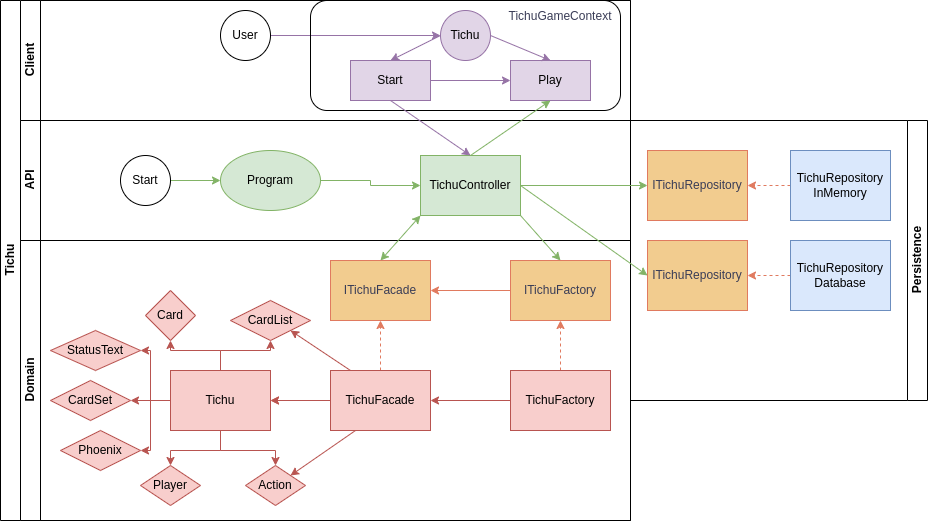

The diagram above was exported from draw.io. Its source (the exported page's mxGraphModel, read from the mxfile embedded in the PNG):
<mxGraphModel dx="1124" dy="686" grid="1" gridSize="10" guides="1" tooltips="1" connect="1" arrows="1" fold="1" page="1" pageScale="1" pageWidth="827" pageHeight="1169" math="0" shadow="0">
  <root>
    <mxCell id="0" />
    <mxCell id="1" parent="0" />
    <mxCell id="dNxyNK7c78bLwvsdeMH5-19" value="Tichu" style="swimlane;html=1;childLayout=stackLayout;resizeParent=1;resizeParentMax=0;horizontal=0;startSize=20;horizontalStack=0;labelBackgroundColor=none;" parent="1" vertex="1">
      <mxGeometry x="80" y="120" width="630" height="520" as="geometry" />
    </mxCell>
    <mxCell id="khhEruNgKsWIG0CHK6jg-39" value="Client" style="swimlane;html=1;startSize=20;horizontal=0;labelBackgroundColor=none;" vertex="1" parent="dNxyNK7c78bLwvsdeMH5-19">
      <mxGeometry x="20" width="610" height="120" as="geometry" />
    </mxCell>
    <mxCell id="khhEruNgKsWIG0CHK6jg-54" value="" style="edgeStyle=orthogonalEdgeStyle;rounded=0;orthogonalLoop=1;jettySize=auto;html=1;strokeColor=#9673a6;fontColor=#393C56;fillColor=#e1d5e7;" edge="1" parent="khhEruNgKsWIG0CHK6jg-39" source="khhEruNgKsWIG0CHK6jg-41" target="khhEruNgKsWIG0CHK6jg-53">
      <mxGeometry relative="1" as="geometry" />
    </mxCell>
    <mxCell id="khhEruNgKsWIG0CHK6jg-41" value="Start" style="rounded=0;whiteSpace=wrap;html=1;fontFamily=Helvetica;fontSize=12;align=center;labelBackgroundColor=none;fillColor=#e1d5e7;strokeColor=#9673a6;" vertex="1" parent="khhEruNgKsWIG0CHK6jg-39">
      <mxGeometry x="330" y="60" width="80" height="40" as="geometry" />
    </mxCell>
    <mxCell id="khhEruNgKsWIG0CHK6jg-53" value="Play" style="rounded=0;whiteSpace=wrap;html=1;fontFamily=Helvetica;fontSize=12;align=center;labelBackgroundColor=none;fillColor=#e1d5e7;strokeColor=#9673a6;" vertex="1" parent="khhEruNgKsWIG0CHK6jg-39">
      <mxGeometry x="490" y="60" width="80" height="40" as="geometry" />
    </mxCell>
    <mxCell id="khhEruNgKsWIG0CHK6jg-57" value="Tichu" style="ellipse;whiteSpace=wrap;html=1;fillColor=#e1d5e7;strokeColor=#9673a6;rounded=0;labelBackgroundColor=none;" vertex="1" parent="khhEruNgKsWIG0CHK6jg-39">
      <mxGeometry x="420" y="10" width="50" height="50" as="geometry" />
    </mxCell>
    <mxCell id="khhEruNgKsWIG0CHK6jg-60" value="" style="endArrow=classic;html=1;rounded=0;strokeColor=#9673a6;fontColor=#393C56;fillColor=#e1d5e7;exitX=0;exitY=0.5;exitDx=0;exitDy=0;entryX=0.5;entryY=0;entryDx=0;entryDy=0;" edge="1" parent="khhEruNgKsWIG0CHK6jg-39" source="khhEruNgKsWIG0CHK6jg-57" target="khhEruNgKsWIG0CHK6jg-41">
      <mxGeometry width="50" height="50" relative="1" as="geometry">
        <mxPoint x="450" y="260" as="sourcePoint" />
        <mxPoint x="500" y="210" as="targetPoint" />
      </mxGeometry>
    </mxCell>
    <mxCell id="khhEruNgKsWIG0CHK6jg-62" value="" style="endArrow=classic;html=1;rounded=0;strokeColor=#9673a6;fontColor=#393C56;fillColor=#e1d5e7;exitX=1;exitY=0.5;exitDx=0;exitDy=0;entryX=0.5;entryY=0;entryDx=0;entryDy=0;" edge="1" parent="khhEruNgKsWIG0CHK6jg-39" source="khhEruNgKsWIG0CHK6jg-57" target="khhEruNgKsWIG0CHK6jg-53">
      <mxGeometry width="50" height="50" relative="1" as="geometry">
        <mxPoint x="450" y="260" as="sourcePoint" />
        <mxPoint x="500" y="210" as="targetPoint" />
      </mxGeometry>
    </mxCell>
    <mxCell id="khhEruNgKsWIG0CHK6jg-64" value="" style="edgeStyle=orthogonalEdgeStyle;rounded=0;orthogonalLoop=1;jettySize=auto;html=1;strokeColor=#9673a6;fontColor=#393C56;fillColor=#e1d5e7;entryX=0;entryY=0.5;entryDx=0;entryDy=0;" edge="1" parent="khhEruNgKsWIG0CHK6jg-39" source="khhEruNgKsWIG0CHK6jg-63" target="khhEruNgKsWIG0CHK6jg-57">
      <mxGeometry relative="1" as="geometry" />
    </mxCell>
    <mxCell id="khhEruNgKsWIG0CHK6jg-63" value="User" style="ellipse;whiteSpace=wrap;html=1;aspect=fixed;" vertex="1" parent="khhEruNgKsWIG0CHK6jg-39">
      <mxGeometry x="200" y="10" width="50" height="50" as="geometry" />
    </mxCell>
    <mxCell id="khhEruNgKsWIG0CHK6jg-66" value="" style="rounded=1;whiteSpace=wrap;html=1;fillColor=none;" vertex="1" parent="khhEruNgKsWIG0CHK6jg-39">
      <mxGeometry x="290" width="310" height="110" as="geometry" />
    </mxCell>
    <mxCell id="dNxyNK7c78bLwvsdeMH5-21" value="API" style="swimlane;html=1;startSize=20;horizontal=0;labelBackgroundColor=none;" parent="dNxyNK7c78bLwvsdeMH5-19" vertex="1">
      <mxGeometry x="20" y="120" width="610" height="120" as="geometry" />
    </mxCell>
    <mxCell id="dNxyNK7c78bLwvsdeMH5-26" value="TichuController" style="rounded=0;whiteSpace=wrap;html=1;fontFamily=Helvetica;fontSize=12;align=center;labelBackgroundColor=none;fillColor=#d5e8d4;strokeColor=#82b366;" parent="dNxyNK7c78bLwvsdeMH5-21" vertex="1">
      <mxGeometry x="400" y="35" width="100" height="60" as="geometry" />
    </mxCell>
    <mxCell id="khhEruNgKsWIG0CHK6jg-32" value="" style="edgeStyle=orthogonalEdgeStyle;rounded=0;orthogonalLoop=1;jettySize=auto;html=1;strokeColor=#82b366;fontColor=#393C56;fillColor=#d5e8d4;" edge="1" parent="dNxyNK7c78bLwvsdeMH5-21" source="khhEruNgKsWIG0CHK6jg-33" target="dNxyNK7c78bLwvsdeMH5-26">
      <mxGeometry relative="1" as="geometry">
        <mxPoint x="225" y="60" as="sourcePoint" />
      </mxGeometry>
    </mxCell>
    <mxCell id="khhEruNgKsWIG0CHK6jg-33" value="Program" style="ellipse;whiteSpace=wrap;html=1;strokeColor=#82b366;fillColor=#d5e8d4;" vertex="1" parent="dNxyNK7c78bLwvsdeMH5-21">
      <mxGeometry x="200" y="30" width="100" height="60" as="geometry" />
    </mxCell>
    <mxCell id="khhEruNgKsWIG0CHK6jg-36" value="" style="edgeStyle=orthogonalEdgeStyle;rounded=0;orthogonalLoop=1;jettySize=auto;html=1;strokeColor=#82b366;fontColor=#393C56;fillColor=#d5e8d4;" edge="1" parent="dNxyNK7c78bLwvsdeMH5-21" source="khhEruNgKsWIG0CHK6jg-34" target="khhEruNgKsWIG0CHK6jg-33">
      <mxGeometry relative="1" as="geometry" />
    </mxCell>
    <mxCell id="khhEruNgKsWIG0CHK6jg-34" value="Start" style="ellipse;whiteSpace=wrap;html=1;" vertex="1" parent="dNxyNK7c78bLwvsdeMH5-21">
      <mxGeometry x="100" y="35" width="50" height="50" as="geometry" />
    </mxCell>
    <mxCell id="khhEruNgKsWIG0CHK6jg-55" value="" style="endArrow=classic;html=1;rounded=0;strokeColor=#82b366;fontColor=#393C56;fillColor=#d5e8d4;entryX=0.5;entryY=1;entryDx=0;entryDy=0;" edge="1" parent="dNxyNK7c78bLwvsdeMH5-21" target="khhEruNgKsWIG0CHK6jg-53">
      <mxGeometry width="50" height="50" relative="1" as="geometry">
        <mxPoint x="450" y="35" as="sourcePoint" />
        <mxPoint x="500" y="-15" as="targetPoint" />
      </mxGeometry>
    </mxCell>
    <mxCell id="dNxyNK7c78bLwvsdeMH5-22" value="Domain" style="swimlane;html=1;startSize=20;horizontal=0;labelBackgroundColor=none;" parent="dNxyNK7c78bLwvsdeMH5-19" vertex="1">
      <mxGeometry x="20" y="240" width="610" height="280" as="geometry" />
    </mxCell>
    <mxCell id="dNxyNK7c78bLwvsdeMH5-34" value="ITichuFacade" style="rounded=0;whiteSpace=wrap;html=1;fontFamily=Helvetica;fontSize=12;fontColor=#393C56;align=center;labelBackgroundColor=none;fillColor=#F2CC8F;strokeColor=#E07A5F;" parent="dNxyNK7c78bLwvsdeMH5-22" vertex="1">
      <mxGeometry x="310" y="20" width="100" height="60" as="geometry" />
    </mxCell>
    <mxCell id="khhEruNgKsWIG0CHK6jg-5" value="" style="edgeStyle=orthogonalEdgeStyle;rounded=0;orthogonalLoop=1;jettySize=auto;html=1;strokeColor=#E07A5F;fontColor=#393C56;fillColor=#F2CC8F;" edge="1" parent="dNxyNK7c78bLwvsdeMH5-22" source="khhEruNgKsWIG0CHK6jg-2" target="khhEruNgKsWIG0CHK6jg-4">
      <mxGeometry relative="1" as="geometry" />
    </mxCell>
    <mxCell id="khhEruNgKsWIG0CHK6jg-10" value="" style="edgeStyle=orthogonalEdgeStyle;rounded=0;orthogonalLoop=1;jettySize=auto;html=1;strokeColor=#E07A5F;fontColor=#393C56;fillColor=#F2CC8F;dashed=1;" edge="1" parent="dNxyNK7c78bLwvsdeMH5-22" source="khhEruNgKsWIG0CHK6jg-2" target="dNxyNK7c78bLwvsdeMH5-34">
      <mxGeometry relative="1" as="geometry" />
    </mxCell>
    <mxCell id="khhEruNgKsWIG0CHK6jg-13" value="" style="edgeStyle=orthogonalEdgeStyle;rounded=0;orthogonalLoop=1;jettySize=auto;html=1;strokeColor=#b85450;fontColor=#393C56;fillColor=#f8cecc;" edge="1" parent="dNxyNK7c78bLwvsdeMH5-22" source="khhEruNgKsWIG0CHK6jg-2" target="khhEruNgKsWIG0CHK6jg-4">
      <mxGeometry relative="1" as="geometry" />
    </mxCell>
    <mxCell id="khhEruNgKsWIG0CHK6jg-2" value="TichuFacade" style="rounded=0;whiteSpace=wrap;html=1;fontFamily=Helvetica;fontSize=12;align=center;labelBackgroundColor=none;fillColor=#f8cecc;strokeColor=#b85450;" vertex="1" parent="dNxyNK7c78bLwvsdeMH5-22">
      <mxGeometry x="310" y="130" width="100" height="60" as="geometry" />
    </mxCell>
    <mxCell id="khhEruNgKsWIG0CHK6jg-15" value="" style="edgeStyle=orthogonalEdgeStyle;rounded=0;orthogonalLoop=1;jettySize=auto;html=1;strokeColor=#b85450;fontColor=#393C56;fillColor=#f8cecc;" edge="1" parent="dNxyNK7c78bLwvsdeMH5-22" source="khhEruNgKsWIG0CHK6jg-4" target="khhEruNgKsWIG0CHK6jg-14">
      <mxGeometry relative="1" as="geometry" />
    </mxCell>
    <mxCell id="khhEruNgKsWIG0CHK6jg-17" value="" style="edgeStyle=orthogonalEdgeStyle;rounded=0;orthogonalLoop=1;jettySize=auto;html=1;strokeColor=#b85450;fontColor=#393C56;fillColor=#f8cecc;" edge="1" parent="dNxyNK7c78bLwvsdeMH5-22" source="khhEruNgKsWIG0CHK6jg-4" target="khhEruNgKsWIG0CHK6jg-16">
      <mxGeometry relative="1" as="geometry" />
    </mxCell>
    <mxCell id="khhEruNgKsWIG0CHK6jg-21" value="" style="edgeStyle=orthogonalEdgeStyle;rounded=0;orthogonalLoop=1;jettySize=auto;html=1;strokeColor=#b85450;fontColor=#393C56;fillColor=#f8cecc;" edge="1" parent="dNxyNK7c78bLwvsdeMH5-22" source="khhEruNgKsWIG0CHK6jg-4" target="khhEruNgKsWIG0CHK6jg-20">
      <mxGeometry relative="1" as="geometry" />
    </mxCell>
    <mxCell id="khhEruNgKsWIG0CHK6jg-27" value="" style="edgeStyle=orthogonalEdgeStyle;rounded=0;orthogonalLoop=1;jettySize=auto;html=1;strokeColor=#b85450;fontColor=#393C56;fillColor=#f8cecc;" edge="1" parent="dNxyNK7c78bLwvsdeMH5-22" source="khhEruNgKsWIG0CHK6jg-4" target="khhEruNgKsWIG0CHK6jg-26">
      <mxGeometry relative="1" as="geometry" />
    </mxCell>
    <mxCell id="khhEruNgKsWIG0CHK6jg-4" value="Tichu" style="rounded=0;whiteSpace=wrap;html=1;fontFamily=Helvetica;fontSize=12;align=center;labelBackgroundColor=none;fillColor=#f8cecc;strokeColor=#b85450;" vertex="1" parent="dNxyNK7c78bLwvsdeMH5-22">
      <mxGeometry x="150" y="130" width="100" height="60" as="geometry" />
    </mxCell>
    <mxCell id="khhEruNgKsWIG0CHK6jg-8" value="" style="edgeStyle=orthogonalEdgeStyle;rounded=0;orthogonalLoop=1;jettySize=auto;html=1;strokeColor=#E07A5F;fontColor=#393C56;fillColor=#F2CC8F;" edge="1" parent="dNxyNK7c78bLwvsdeMH5-22" source="khhEruNgKsWIG0CHK6jg-6" target="dNxyNK7c78bLwvsdeMH5-34">
      <mxGeometry relative="1" as="geometry" />
    </mxCell>
    <mxCell id="khhEruNgKsWIG0CHK6jg-6" value="ITichuFactory" style="rounded=0;whiteSpace=wrap;html=1;fontFamily=Helvetica;fontSize=12;fontColor=#393C56;align=center;labelBackgroundColor=none;fillColor=#F2CC8F;strokeColor=#E07A5F;" vertex="1" parent="dNxyNK7c78bLwvsdeMH5-22">
      <mxGeometry x="490" y="20" width="100" height="60" as="geometry" />
    </mxCell>
    <mxCell id="khhEruNgKsWIG0CHK6jg-11" value="" style="edgeStyle=orthogonalEdgeStyle;rounded=0;orthogonalLoop=1;jettySize=auto;html=1;strokeColor=#E07A5F;fontColor=#393C56;fillColor=#F2CC8F;dashed=1;" edge="1" parent="dNxyNK7c78bLwvsdeMH5-22" source="khhEruNgKsWIG0CHK6jg-9" target="khhEruNgKsWIG0CHK6jg-6">
      <mxGeometry relative="1" as="geometry" />
    </mxCell>
    <mxCell id="khhEruNgKsWIG0CHK6jg-12" value="" style="edgeStyle=orthogonalEdgeStyle;rounded=0;orthogonalLoop=1;jettySize=auto;html=1;strokeColor=#b85450;fontColor=#393C56;fillColor=#f8cecc;" edge="1" parent="dNxyNK7c78bLwvsdeMH5-22" source="khhEruNgKsWIG0CHK6jg-9" target="khhEruNgKsWIG0CHK6jg-2">
      <mxGeometry relative="1" as="geometry" />
    </mxCell>
    <mxCell id="khhEruNgKsWIG0CHK6jg-9" value="TichuFactory" style="rounded=0;whiteSpace=wrap;html=1;fontFamily=Helvetica;fontSize=12;align=center;labelBackgroundColor=none;fillColor=#f8cecc;strokeColor=#b85450;" vertex="1" parent="dNxyNK7c78bLwvsdeMH5-22">
      <mxGeometry x="490" y="130" width="100" height="60" as="geometry" />
    </mxCell>
    <mxCell id="khhEruNgKsWIG0CHK6jg-14" value="Card" style="rhombus;whiteSpace=wrap;html=1;fillColor=#f8cecc;strokeColor=#b85450;rounded=0;labelBackgroundColor=none;" vertex="1" parent="dNxyNK7c78bLwvsdeMH5-22">
      <mxGeometry x="125" y="50" width="50" height="50" as="geometry" />
    </mxCell>
    <mxCell id="khhEruNgKsWIG0CHK6jg-16" value="CardList" style="rhombus;whiteSpace=wrap;html=1;fillColor=#f8cecc;strokeColor=#b85450;rounded=0;labelBackgroundColor=none;" vertex="1" parent="dNxyNK7c78bLwvsdeMH5-22">
      <mxGeometry x="210" y="60" width="80" height="40" as="geometry" />
    </mxCell>
    <mxCell id="khhEruNgKsWIG0CHK6jg-18" value="" style="endArrow=classic;html=1;rounded=0;strokeColor=#b85450;fontColor=#393C56;fillColor=#f8cecc;entryX=1;entryY=1;entryDx=0;entryDy=0;" edge="1" parent="dNxyNK7c78bLwvsdeMH5-22" target="khhEruNgKsWIG0CHK6jg-16">
      <mxGeometry width="50" height="50" relative="1" as="geometry">
        <mxPoint x="330" y="130" as="sourcePoint" />
        <mxPoint x="380" y="80" as="targetPoint" />
      </mxGeometry>
    </mxCell>
    <mxCell id="khhEruNgKsWIG0CHK6jg-20" value="Action" style="rhombus;whiteSpace=wrap;html=1;fillColor=#f8cecc;strokeColor=#b85450;rounded=0;labelBackgroundColor=none;" vertex="1" parent="dNxyNK7c78bLwvsdeMH5-22">
      <mxGeometry x="225" y="225" width="60" height="40" as="geometry" />
    </mxCell>
    <mxCell id="khhEruNgKsWIG0CHK6jg-22" value="" style="endArrow=classic;html=1;rounded=0;strokeColor=#b85450;fontColor=#393C56;fillColor=#f8cecc;exitX=0.25;exitY=1;exitDx=0;exitDy=0;entryX=1;entryY=0;entryDx=0;entryDy=0;" edge="1" parent="dNxyNK7c78bLwvsdeMH5-22" source="khhEruNgKsWIG0CHK6jg-2" target="khhEruNgKsWIG0CHK6jg-20">
      <mxGeometry width="50" height="50" relative="1" as="geometry">
        <mxPoint x="290" y="140" as="sourcePoint" />
        <mxPoint x="340" y="90" as="targetPoint" />
      </mxGeometry>
    </mxCell>
    <mxCell id="khhEruNgKsWIG0CHK6jg-23" value="Player" style="rhombus;whiteSpace=wrap;html=1;fillColor=#f8cecc;strokeColor=#b85450;rounded=0;labelBackgroundColor=none;" vertex="1" parent="dNxyNK7c78bLwvsdeMH5-22">
      <mxGeometry x="120" y="225" width="60" height="40" as="geometry" />
    </mxCell>
    <mxCell id="khhEruNgKsWIG0CHK6jg-25" value="" style="endArrow=classic;html=1;rounded=0;strokeColor=#b85450;fontColor=#393C56;fillColor=#f8cecc;exitX=0.5;exitY=1;exitDx=0;exitDy=0;entryX=0.5;entryY=0;entryDx=0;entryDy=0;" edge="1" parent="dNxyNK7c78bLwvsdeMH5-22" source="khhEruNgKsWIG0CHK6jg-4" target="khhEruNgKsWIG0CHK6jg-23">
      <mxGeometry width="50" height="50" relative="1" as="geometry">
        <mxPoint x="290" y="140" as="sourcePoint" />
        <mxPoint x="340" y="90" as="targetPoint" />
        <Array as="points">
          <mxPoint x="200" y="210" />
          <mxPoint x="150" y="210" />
        </Array>
      </mxGeometry>
    </mxCell>
    <mxCell id="khhEruNgKsWIG0CHK6jg-26" value="Phoenix" style="rhombus;whiteSpace=wrap;html=1;fillColor=#f8cecc;strokeColor=#b85450;rounded=0;labelBackgroundColor=none;" vertex="1" parent="dNxyNK7c78bLwvsdeMH5-22">
      <mxGeometry x="40" y="190" width="80" height="40" as="geometry" />
    </mxCell>
    <mxCell id="khhEruNgKsWIG0CHK6jg-28" value="" style="edgeStyle=orthogonalEdgeStyle;rounded=0;orthogonalLoop=1;jettySize=auto;html=1;strokeColor=#b85450;fontColor=#393C56;fillColor=#f8cecc;exitX=0;exitY=0.5;exitDx=0;exitDy=0;" edge="1" parent="dNxyNK7c78bLwvsdeMH5-22" target="khhEruNgKsWIG0CHK6jg-29" source="khhEruNgKsWIG0CHK6jg-4">
      <mxGeometry relative="1" as="geometry">
        <mxPoint x="135" y="105" as="sourcePoint" />
      </mxGeometry>
    </mxCell>
    <mxCell id="khhEruNgKsWIG0CHK6jg-29" value="CardSet" style="rhombus;whiteSpace=wrap;html=1;fillColor=#f8cecc;strokeColor=#b85450;rounded=0;labelBackgroundColor=none;" vertex="1" parent="dNxyNK7c78bLwvsdeMH5-22">
      <mxGeometry x="30" y="140" width="80" height="40" as="geometry" />
    </mxCell>
    <mxCell id="khhEruNgKsWIG0CHK6jg-30" value="" style="edgeStyle=orthogonalEdgeStyle;rounded=0;orthogonalLoop=1;jettySize=auto;html=1;strokeColor=#b85450;fontColor=#393C56;fillColor=#f8cecc;exitX=0;exitY=0.5;exitDx=0;exitDy=0;" edge="1" parent="dNxyNK7c78bLwvsdeMH5-22" target="khhEruNgKsWIG0CHK6jg-31" source="khhEruNgKsWIG0CHK6jg-4">
      <mxGeometry relative="1" as="geometry">
        <mxPoint x="150" y="110" as="sourcePoint" />
      </mxGeometry>
    </mxCell>
    <mxCell id="khhEruNgKsWIG0CHK6jg-31" value="StatusText" style="rhombus;whiteSpace=wrap;html=1;fillColor=#f8cecc;strokeColor=#b85450;rounded=0;labelBackgroundColor=none;" vertex="1" parent="dNxyNK7c78bLwvsdeMH5-22">
      <mxGeometry x="30" y="90" width="90" height="40" as="geometry" />
    </mxCell>
    <mxCell id="khhEruNgKsWIG0CHK6jg-43" value="" style="endArrow=classic;html=1;rounded=0;strokeColor=#82b366;fontColor=#393C56;fillColor=#d5e8d4;entryX=0.5;entryY=0;entryDx=0;entryDy=0;exitX=1;exitY=1;exitDx=0;exitDy=0;" edge="1" parent="dNxyNK7c78bLwvsdeMH5-19" source="dNxyNK7c78bLwvsdeMH5-26" target="khhEruNgKsWIG0CHK6jg-6">
      <mxGeometry width="50" height="50" relative="1" as="geometry">
        <mxPoint x="470" y="260" as="sourcePoint" />
        <mxPoint x="520" y="210" as="targetPoint" />
      </mxGeometry>
    </mxCell>
    <mxCell id="khhEruNgKsWIG0CHK6jg-38" value="" style="endArrow=classic;startArrow=classic;html=1;rounded=0;strokeColor=#82b366;fontColor=#393C56;fillColor=#d5e8d4;entryX=0;entryY=1;entryDx=0;entryDy=0;exitX=0.5;exitY=0;exitDx=0;exitDy=0;" edge="1" parent="dNxyNK7c78bLwvsdeMH5-19" source="dNxyNK7c78bLwvsdeMH5-34" target="dNxyNK7c78bLwvsdeMH5-26">
      <mxGeometry width="50" height="50" relative="1" as="geometry">
        <mxPoint x="330" y="260" as="sourcePoint" />
        <mxPoint x="380" y="210" as="targetPoint" />
      </mxGeometry>
    </mxCell>
    <mxCell id="khhEruNgKsWIG0CHK6jg-56" value="" style="endArrow=classic;html=1;rounded=0;strokeColor=#9673a6;fontColor=#393C56;fillColor=#e1d5e7;exitX=0.5;exitY=1;exitDx=0;exitDy=0;entryX=0.5;entryY=0;entryDx=0;entryDy=0;" edge="1" parent="dNxyNK7c78bLwvsdeMH5-19" source="khhEruNgKsWIG0CHK6jg-41" target="dNxyNK7c78bLwvsdeMH5-26">
      <mxGeometry width="50" height="50" relative="1" as="geometry">
        <mxPoint x="440" y="140" as="sourcePoint" />
        <mxPoint x="490" y="90" as="targetPoint" />
      </mxGeometry>
    </mxCell>
    <mxCell id="dNxyNK7c78bLwvsdeMH5-20" value="Persistence" style="swimlane;html=1;startSize=20;horizontal=0;labelBackgroundColor=none;direction=west;" parent="1" vertex="1">
      <mxGeometry x="710" y="240" width="297" height="280" as="geometry" />
    </mxCell>
    <mxCell id="dNxyNK7c78bLwvsdeMH5-30" value="ITichuRepository" style="rounded=0;whiteSpace=wrap;html=1;fontFamily=Helvetica;fontSize=12;align=center;labelBackgroundColor=none;fillColor=#F2CC8F;strokeColor=#E07A5F;verticalAlign=middle;fontColor=#393C56;" parent="dNxyNK7c78bLwvsdeMH5-20" vertex="1">
      <mxGeometry x="17" y="30" width="100" height="70" as="geometry" />
    </mxCell>
    <mxCell id="khhEruNgKsWIG0CHK6jg-45" value="ITichuRepository" style="rounded=0;whiteSpace=wrap;html=1;fontFamily=Helvetica;fontSize=12;align=center;labelBackgroundColor=none;fillColor=#F2CC8F;strokeColor=#E07A5F;verticalAlign=middle;fontColor=#393C56;" vertex="1" parent="dNxyNK7c78bLwvsdeMH5-20">
      <mxGeometry x="17" y="120" width="100" height="70" as="geometry" />
    </mxCell>
    <mxCell id="khhEruNgKsWIG0CHK6jg-49" value="" style="edgeStyle=orthogonalEdgeStyle;rounded=0;orthogonalLoop=1;jettySize=auto;html=1;strokeColor=#E07A5F;fontColor=#393C56;fillColor=#F2CC8F;dashed=1;" edge="1" parent="dNxyNK7c78bLwvsdeMH5-20" source="khhEruNgKsWIG0CHK6jg-47" target="dNxyNK7c78bLwvsdeMH5-30">
      <mxGeometry relative="1" as="geometry" />
    </mxCell>
    <mxCell id="khhEruNgKsWIG0CHK6jg-47" value="TichuRepository&lt;br&gt;InMemory" style="rounded=0;whiteSpace=wrap;html=1;fontFamily=Helvetica;fontSize=12;align=center;labelBackgroundColor=none;fillColor=#dae8fc;strokeColor=#6c8ebf;" vertex="1" parent="dNxyNK7c78bLwvsdeMH5-20">
      <mxGeometry x="160" y="30" width="100" height="70" as="geometry" />
    </mxCell>
    <mxCell id="khhEruNgKsWIG0CHK6jg-50" value="" style="edgeStyle=orthogonalEdgeStyle;rounded=0;orthogonalLoop=1;jettySize=auto;html=1;strokeColor=#E07A5F;fontColor=#393C56;fillColor=#F2CC8F;dashed=1;" edge="1" parent="dNxyNK7c78bLwvsdeMH5-20" source="khhEruNgKsWIG0CHK6jg-51">
      <mxGeometry relative="1" as="geometry">
        <mxPoint x="117" y="155" as="targetPoint" />
      </mxGeometry>
    </mxCell>
    <mxCell id="khhEruNgKsWIG0CHK6jg-51" value="TichuRepository&lt;br&gt;Database" style="rounded=0;whiteSpace=wrap;html=1;fontFamily=Helvetica;fontSize=12;align=center;labelBackgroundColor=none;fillColor=#dae8fc;strokeColor=#6c8ebf;" vertex="1" parent="dNxyNK7c78bLwvsdeMH5-20">
      <mxGeometry x="160" y="120" width="100" height="70" as="geometry" />
    </mxCell>
    <mxCell id="khhEruNgKsWIG0CHK6jg-44" value="" style="endArrow=classic;html=1;rounded=0;strokeColor=#82b366;fontColor=#393C56;fillColor=#d5e8d4;entryX=0;entryY=0.5;entryDx=0;entryDy=0;exitX=1;exitY=0.5;exitDx=0;exitDy=0;" edge="1" parent="1" source="dNxyNK7c78bLwvsdeMH5-26" target="dNxyNK7c78bLwvsdeMH5-30">
      <mxGeometry width="50" height="50" relative="1" as="geometry">
        <mxPoint x="550" y="380" as="sourcePoint" />
        <mxPoint x="600" y="330" as="targetPoint" />
      </mxGeometry>
    </mxCell>
    <mxCell id="khhEruNgKsWIG0CHK6jg-46" value="" style="endArrow=classic;html=1;rounded=0;strokeColor=#82b366;fontColor=#393C56;fillColor=#d5e8d4;entryX=0;entryY=0.5;entryDx=0;entryDy=0;exitX=1;exitY=0.5;exitDx=0;exitDy=0;" edge="1" parent="1" target="khhEruNgKsWIG0CHK6jg-45" source="dNxyNK7c78bLwvsdeMH5-26">
      <mxGeometry width="50" height="50" relative="1" as="geometry">
        <mxPoint x="600" y="395" as="sourcePoint" />
        <mxPoint x="600" y="420" as="targetPoint" />
      </mxGeometry>
    </mxCell>
    <mxCell id="khhEruNgKsWIG0CHK6jg-67" value="TichuGameContext" style="rounded=1;whiteSpace=wrap;html=1;strokeColor=none;fontColor=#393C56;fillColor=none;" vertex="1" parent="1">
      <mxGeometry x="580" y="126" width="120" height="20" as="geometry" />
    </mxCell>
  </root>
</mxGraphModel>